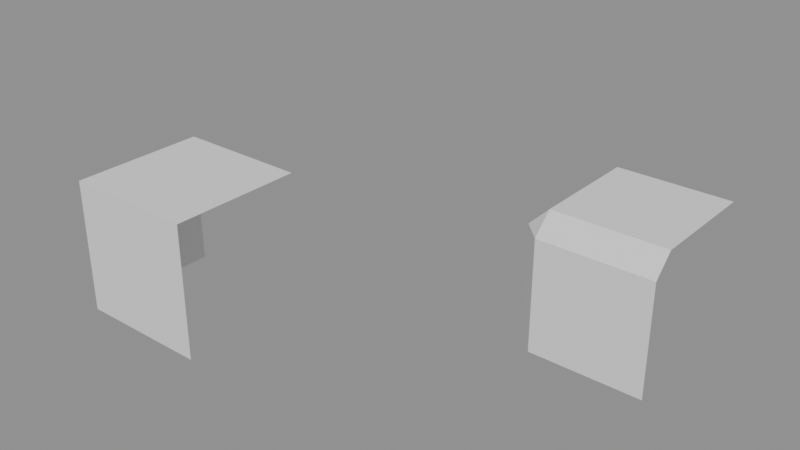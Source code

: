 # Source: Wires_test_1.blend  (saved by Blender 5.2.42; exported with 4.5.12 LTS)
import bpy
from mathutils import Matrix  # noqa: F401  (used for matrix-valued properties, if any)

bpy.ops.wm.read_factory_settings(use_empty=True)
scene = bpy.context.scene
scene.name = 'Scene'

# ---- node groups
ng_geometry_nodes = bpy.data.node_groups.new('Geometry Nodes', 'GeometryNodeTree')
_s = ng_geometry_nodes.interface.new_socket(name='Geometry', in_out='OUTPUT', socket_type='NodeSocketGeometry')
_s = ng_geometry_nodes.interface.new_socket(name='Geometry', in_out='INPUT', socket_type='NodeSocketGeometry')
ng_geometry_nodes.is_modifier = True
_N = ng_geometry_nodes.nodes; _L = ng_geometry_nodes.links
n0 = _N.new('NodeGroupInput'); n0.name = 'Group Input'; n0.location = (-340, 0)
n1 = _N.new('NodeGroupOutput'); n1.name = 'Group Output'; n1.location = (200, 0)
n2 = _N.new('NodeUndefined'); n2.name = 'Mesh Bevel'; n2.location = (-80, 100)
n2.inputs[7].default_value = 0.1
n2.inputs[8].default_value = False
n2.inputs[9].default_value = 0.0
n2.inputs[10].default_value = 1
n2.inputs[11].default_value = 0.5
n3 = _N.new('ShaderNodeValue'); n3.name = 'Value'; n3.location = (-257, -157)
n3.outputs[0].default_value = 0.3
n4 = _N.new('GeometryNodeInputNamedAttribute'); n4.name = 'Named Attribute'; n4.location = (-603, -66)
n4.inputs[0].default_value = 'bevel_weight_edge'
_L.new(n2.outputs[0], n1.inputs[0])
_L.new(n0.outputs[0], n2.inputs[0])
_L.new(n4.outputs[0], n2.inputs[1])
_L.new(n3.outputs[0], n2.inputs[3])
_L.new(n3.outputs[0], n2.inputs[4])
_L.new(n3.outputs[0], n2.inputs[5])
_L.new(n3.outputs[0], n2.inputs[6])
n1.is_active_output = True

# ---- meshes
me_wires_test = bpy.data.meshes.new('Wires_test')
me_wires_test.from_pydata([(-1.0, -1.0, -1.0), (-1.0, 1.0, -1.0), (1.0, 1.0, -1.0), (1.0, -1.0, -1.0), (-1.0, -1.0, 1.0), (-1.0, 1.0, 1.0), (1.0, 1.0, 1.0), (1.0, -1.0, 1.0), (-1.0, -1.0, 2.0), (-1.0, 1.0, 2.0)], [(6, 2), (2, 1), (3, 2), (8, 9), (8, 4), (5, 9)], [(4, 5, 1, 0), (7, 4, 0, 3), (7, 6, 5, 4)])
me_wires_test.update()
me_wires_test_mod = bpy.data.meshes.new('Wires_test_mod')
me_wires_test_mod.from_pydata([(-1.0, -1.0, -1.0), (-1.0, 1.0, -1.0), (1.0, 1.0, -1.0), (1.0, -1.0, -1.0), (-1.0, -1.0, 1.0), (-1.0, 1.0, 1.0), (1.0, 1.0, 1.0), (1.0, -1.0, 1.0), (-1.0, -1.0, 2.0), (-1.0, 1.0, 2.0)], [(6, 2), (2, 1), (3, 2), (8, 9), (8, 4), (5, 9)], [(4, 5, 1, 0), (7, 4, 0, 3), (7, 6, 5, 4)])
me_wires_test_mod.update()
me_wires_test_002 = bpy.data.meshes.new('Wires_test.002')
me_wires_test_002.from_pydata([(-1.0, 1.0, -1.0), (1.0, 1.0, -1.0), (1.0, -1.0, -1.0), (1.0, 1.0, 1.0), (-1.0, -1.0, 2.0), (-1.0, 1.0, 2.0), (-0.7, -1.0, -1.0), (-1.0, -0.7, -1.0), (-0.7, -1.0, 0.7), (-0.7, -0.7, 1.0), (-1.0, -0.7, 0.7), (-1.0, 1.0, 0.7), (-0.7, 1.0, 1.0), (1.0, -0.7, 1.0), (1.0, -1.0, 0.7)], [(3, 1), (1, 0), (2, 1), (4, 5)], [(8, 9, 10), (6, 8, 10, 7), (9, 12, 11, 10), (13, 9, 8, 14), (10, 11, 0, 7), (14, 8, 6, 2), (13, 3, 12, 9)])
me_wires_test_002.update()

# ---- objects
ob_test_object = bpy.data.objects.new('test_object', me_wires_test)
ob_modifier_object = bpy.data.objects.new('modifier_object', me_wires_test_mod)
ob_expected_object = bpy.data.objects.new('expected_object', me_wires_test_002)

# ---- transforms, parenting, visibility, modifiers, constraints
ob_test_object.location = (0.0, 0.0, 0.0)
_m = ob_test_object.modifiers.new('GeometryNodes', 'NODES')
_m.node_group = ng_geometry_nodes
ob_modifier_object.location = (-5.0, 0.0, 0.0)
_m = ob_modifier_object.modifiers.new('Bevel', 'BEVEL')
_m.width = 0.3
_m.width_pct = 0.3
_m.limit_method = 'WEIGHT'
_m.use_clamp_overlap = False
_m.loop_slide = False
ob_expected_object.location = (0.0, 3.0, 0.0)

# ---- collection membership
scene.collection.objects.link(ob_test_object)
scene.collection.objects.link(ob_modifier_object)
scene.collection.objects.link(ob_expected_object)

# ---- scene / render settings (as saved in the file)
scene.frame_start = 1; scene.frame_end = 250; scene.frame_set(1)
scene.render.engine = 'BLENDER_EEVEE_NEXT'
scene.render.bake_bias = 0.0
scene.render.bake_samples = 0
scene.cycles.sampling_pattern = 'TABULATED_SOBOL'
scene.eevee.use_volume_custom_range = False
scene.eevee.fast_gi_thickness_far = 0.0
bpy.context.view_layer.update()

# ---- added for rendering (the .blend has no active camera and no usable light): camera, sun + grey world if the file has none
cam_auto = bpy.data.cameras.new('AutoCamera')
cam_auto.lens = 50.0
cam_auto.sensor_width = 36.0
cam_auto.clip_end = 1000.0
ob_auto_camera = bpy.data.objects.new('AutoCamera', cam_auto)
scene.collection.objects.link(ob_auto_camera)
ob_auto_camera.location = (5.9292, -8.61504, 7.24336)
ob_auto_camera.rotation_euler = (1.09748, -7.21219e-08, 0.694738)
scene.camera = ob_auto_camera
light_auto_sun = bpy.data.lights.new('AutoSun', 'SUN')
light_auto_sun.energy = 3.0
light_auto_sun.angle = 0.0523599
ob_auto_sun = bpy.data.objects.new('AutoSun', light_auto_sun)
scene.collection.objects.link(ob_auto_sun)
ob_auto_sun.rotation_euler = (0.872665, 0.174533, 0.523599)
if scene.world is None:
    world_auto = bpy.data.worlds.new('AutoWorld')
    world_auto.color = (0.3, 0.3, 0.3)
    scene.world = world_auto
bpy.context.view_layer.update()

